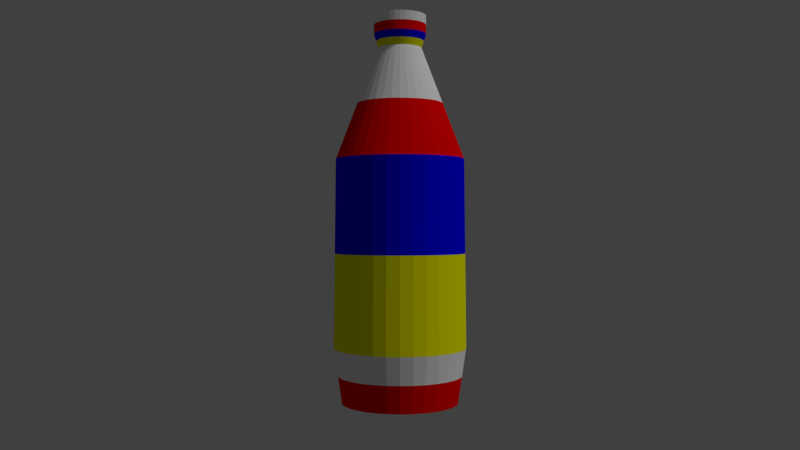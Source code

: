 # Source: Bottle.blend  (saved by Blender 2.79.0; exported with 4.5.12 LTS)
import bpy
from mathutils import Matrix  # noqa: F401  (used for matrix-valued properties, if any)

bpy.ops.wm.read_factory_settings(use_empty=True)
scene = bpy.context.scene
scene.name = 'Scene'

# ---- collections
col_collection_1 = bpy.data.collections.new('Collection 1'); scene.collection.children.link(col_collection_1)

# ---- materials (node trees are filled in below, after node groups)
mat_transparency_white = bpy.data.materials.new('transparency white')
mat_transparency_white.alpha_threshold = 0.0
mat_transparency_white.use_transparent_shadow = False
mat_transparency_white.diffuse_color = (1.0, 1.0, 1.0, 1.0)
mat_transparency_white.roughness = 0.5
mat_blue = bpy.data.materials.new('blue')
mat_blue.alpha_threshold = 0.0
mat_blue.use_transparent_shadow = False
mat_blue.diffuse_color = (0.0, 0.0, 1.0, 1.0)
mat_blue.roughness = 0.5
mat_yellow = bpy.data.materials.new('yellow')
mat_yellow.alpha_threshold = 0.0
mat_yellow.use_transparent_shadow = False
mat_yellow.diffuse_color = (1.0, 1.0, 0.0, 1.0)
mat_yellow.roughness = 0.5
mat_transparency_red = bpy.data.materials.new('transparency red')
mat_transparency_red.alpha_threshold = 0.0
mat_transparency_red.use_transparent_shadow = False
mat_transparency_red.diffuse_color = (1.0, 0.0, 0.0, 1.0)
mat_transparency_red.roughness = 0.5
mat_transparency_blue = bpy.data.materials.new('transparency blue')
mat_transparency_blue.alpha_threshold = 0.0
mat_transparency_blue.use_transparent_shadow = False
mat_transparency_blue.diffuse_color = (0.0, 0.0, 1.0, 1.0)
mat_transparency_blue.roughness = 0.5
mat_transparency_yellow = bpy.data.materials.new('transparency yellow')
mat_transparency_yellow.alpha_threshold = 0.0
mat_transparency_yellow.use_transparent_shadow = False
mat_transparency_yellow.diffuse_color = (1.0, 1.0, 0.0, 1.0)
mat_transparency_yellow.roughness = 0.5
mat_white = bpy.data.materials.new('white')
mat_white.alpha_threshold = 0.0
mat_white.use_transparent_shadow = False
mat_white.diffuse_color = (1.0, 1.0, 1.0, 1.0)
mat_white.roughness = 0.5
mat_red = bpy.data.materials.new('red')
mat_red.alpha_threshold = 0.0
mat_red.use_transparent_shadow = False
mat_red.diffuse_color = (1.0, 0.0, 0.0, 1.0)
mat_red.roughness = 0.5

# ---- material node trees

# ---- world
world_world = bpy.data.worlds.new('World'); scene.world = world_world
world_world.color = (0.05088, 0.05088, 0.05088)
world_world.use_sun_shadow = False
world_world.sun_shadow_jitter_overblur = 0.0
world_world.cycles.sampling_method = 'MANUAL'

# ---- cameras
cam_camera = bpy.data.cameras.new('Camera')
cam_camera.clip_end = 100.0
cam_camera.lens = 35.0
cam_camera.sensor_width = 32.0
cam_camera.sensor_height = 18.0
cam_camera.ortho_scale = 7.314
cam_camera.dof.focus_distance = 0.0
cam_camera.dof.aperture_fstop = 128.0

# ---- lights
light_lamp = bpy.data.lights.new('Lamp', 'SUN')
light_lamp.transmission_factor = 0.0
light_lamp.cutoff_distance = 30.0
light_lamp.angle = 0.1993
light_lamp.energy = 1.0
light_lamp.shadow_buffer_clip_start = 1.001
light_lamp.shadow_soft_size = 0.1
light_lamp.shadow_cascade_max_distance = 1000.0

# ---- meshes
me_cylinder = bpy.data.meshes.new('Cylinder')
me_cylinder.from_pydata([(0.0, 1.0, -1.0), (7.457e-08, 0.372, 1.0), (0.1951, 0.9808, -1.0), (0.07257, 0.3648, 1.0), (0.3827, 0.9239, -1.0), (0.1423, 0.3437, 1.0), (0.5556, 0.8315, -1.0), (0.2067, 0.3093, 1.0), (0.7071, 0.7071, -1.0), (0.263, 0.263, 1.0), (0.8315, 0.5556, -1.0), (0.3093, 0.2067, 1.0), (0.9239, 0.3827, -1.0), (0.3437, 0.1423, 1.0), (0.9808, 0.1951, -1.0), (0.3648, 0.07257, 1.0), (1.0, 7.55e-08, -1.0), (0.372, 2.071e-07, 1.0), (0.9808, -0.1951, -1.0), (0.3648, -0.07257, 1.0), (0.9239, -0.3827, -1.0), (0.3437, -0.1423, 1.0), (0.8315, -0.5556, -1.0), (0.3093, -0.2067, 1.0), (0.7071, -0.7071, -1.0), (0.263, -0.263, 1.0), (0.5556, -0.8315, -1.0), (0.2067, -0.3093, 1.0), (0.3827, -0.9239, -1.0), (0.1423, -0.3437, 1.0), (0.1951, -0.9808, -1.0), (0.07257, -0.3648, 1.0), (-3.258e-07, -1.0, -1.0), (-4.663e-08, -0.372, 1.0), (-0.1951, -0.9808, -1.0), (-0.07257, -0.3648, 1.0), (-0.3827, -0.9239, -1.0), (-0.1423, -0.3437, 1.0), (-0.5556, -0.8315, -1.0), (-0.2067, -0.3093, 1.0), (-0.7071, -0.7071, -1.0), (-0.263, -0.263, 1.0), (-0.8315, -0.5556, -1.0), (-0.3093, -0.2067, 1.0), (-0.9239, -0.3827, -1.0), (-0.3437, -0.1423, 1.0), (-0.9808, -0.1951, -1.0), (-0.3648, -0.07257, 1.0), (-1.0, 9.656e-07, -1.0), (-0.372, 5.382e-07, 1.0), (-0.9808, 0.1951, -1.0), (-0.3648, 0.07257, 1.0), (-0.9239, 0.3827, -1.0), (-0.3437, 0.1423, 1.0), (-0.8315, 0.5556, -1.0), (-0.3093, 0.2067, 1.0), (-0.7071, 0.7071, -1.0), (-0.263, 0.263, 1.0), (-0.5556, 0.8315, -1.0), (-0.2067, 0.3093, 1.0), (-0.3827, 0.9239, -1.0), (-0.1423, 0.3437, 1.0), (-0.1951, 0.9808, -1.0), (-0.07257, 0.3648, 1.0), (-1.195e-08, 1.101, 0.3731), (0.2147, 1.08, 0.3731), (0.4212, 1.017, 0.3731), (0.6115, 0.9152, 0.3731), (0.7783, 0.7783, 0.3731), (0.9152, 0.6115, 0.3731), (1.017, 0.4212, 0.3731), (1.08, 0.2147, 0.3731), (1.101, 5.441e-08, 0.3731), (1.08, -0.2147, 0.3731), (1.017, -0.4212, 0.3731), (0.9152, -0.6115, 0.3731), (0.7783, -0.7783, 0.3731), (0.6115, -0.9152, 0.3731), (0.4212, -1.017, 0.3731), (0.2147, -1.08, 0.3731), (-3.706e-07, -1.101, 0.3731), (-0.2147, -1.08, 0.3731), (-0.4212, -1.017, 0.3731), (-0.6115, -0.9152, 0.3731), (-0.7783, -0.7783, 0.3731), (-0.9152, -0.6115, 0.3731), (-1.017, -0.4212, 0.3731), (-1.08, -0.2147, 0.3731), (-1.101, 1.034e-06, 0.3731), (-1.08, 0.2147, 0.3731), (-1.017, 0.4212, 0.3731), (-0.9152, 0.6115, 0.3731), (-0.7783, 0.7783, 0.3731), (-0.6115, 0.9152, 0.3731), (-0.4212, 1.017, 0.3731), (-0.2147, 1.08, 0.3731), (0.2217, 1.115, -0.6914), (0.4349, 1.05, -0.6914), (0.6314, 0.945, -0.6914), (0.8036, 0.8036, -0.6914), (0.945, 0.6314, -0.6914), (1.05, 0.4349, -0.6914), (1.115, 0.2217, -0.6914), (1.136, 4.255e-08, -0.6914), (1.115, -0.2217, -0.6914), (1.05, -0.4349, -0.6914), (0.945, -0.6314, -0.6914), (0.8036, -0.8036, -0.6914), (0.6314, -0.945, -0.6914), (0.4349, -1.05, -0.6914), (0.2217, -1.115, -0.6914), (-3.768e-07, -1.136, -0.6914), (-0.2217, -1.115, -0.6914), (-0.4349, -1.05, -0.6914), (-0.6314, -0.945, -0.6914), (-0.8036, -0.8036, -0.6914), (-0.945, -0.6314, -0.6914), (-1.05, -0.4349, -0.6914), (-1.115, -0.2217, -0.6914), (-1.136, 1.054e-06, -0.6914), (-1.115, 0.2217, -0.6914), (-1.05, 0.4349, -0.6914), (-0.945, 0.6314, -0.6914), (-0.8036, 0.8036, -0.6914), (-0.6314, 0.945, -0.6914), (-0.4349, 1.05, -0.6914), (-0.2217, 1.115, -0.6914), (-6.45e-09, 1.136, -0.6914), (0.0, 1.0, -1.0), (0.1951, 0.9808, -1.0), (0.3827, 0.9239, -1.0), (0.5556, 0.8315, -1.0), (0.7071, 0.7071, -1.0), (0.8315, 0.5556, -1.0), (0.9239, 0.3827, -1.0), (0.9808, 0.1951, -1.0), (1.0, 7.55e-08, -1.0), (0.9808, -0.1951, -1.0), (0.9239, -0.3827, -1.0), (0.8315, -0.5556, -1.0), (0.7071, -0.7071, -1.0), (0.5556, -0.8315, -1.0), (0.3827, -0.9239, -1.0), (0.1951, -0.9808, -1.0), (-3.258e-07, -1.0, -1.0), (-0.1951, -0.9808, -1.0), (-0.3827, -0.9239, -1.0), (-0.5556, -0.8315, -1.0), (-0.7071, -0.7071, -1.0), (-0.8315, -0.5556, -1.0), (-0.9239, -0.3827, -1.0), (-0.9808, -0.1951, -1.0), (-1.0, 9.656e-07, -1.0), (-0.9808, 0.1951, -1.0), (-0.9239, 0.3827, -1.0), (-0.8315, 0.5556, -1.0), (-0.7071, 0.7071, -1.0), (-0.5556, 0.8315, -1.0), (-0.3827, 0.9239, -1.0), (-0.1951, 0.9808, -1.0), (0.0, 1.0, -1.0), (0.1951, 0.9808, -1.0), (0.3827, 0.9239, -1.0), (0.5556, 0.8315, -1.0), (0.7071, 0.7071, -1.0), (0.8315, 0.5556, -1.0), (0.9239, 0.3827, -1.0), (0.9808, 0.1951, -1.0), (1.0, 7.55e-08, -1.0), (0.9808, -0.1951, -1.0), (0.9239, -0.3827, -1.0), (0.8315, -0.5556, -1.0), (0.7071, -0.7071, -1.0), (0.5556, -0.8315, -1.0), (0.3827, -0.9239, -1.0), (0.1951, -0.9808, -1.0), (-3.258e-07, -1.0, -1.0), (-0.1951, -0.9808, -1.0), (-0.3827, -0.9239, -1.0), (-0.5556, -0.8315, -1.0), (-0.7071, -0.7071, -1.0), (-0.8315, -0.5556, -1.0), (-0.9239, -0.3827, -1.0), (-0.9808, -0.1951, -1.0), (-1.0, 9.656e-07, -1.0), (-0.9808, 0.1951, -1.0), (-0.9239, 0.3827, -1.0), (-0.8315, 0.5556, -1.0), (-0.7071, 0.7071, -1.0), (-0.5556, 0.8315, -1.0), (-0.3827, 0.9239, -1.0), (-0.1951, 0.9808, -1.0), (0.0, 1.0, -1.0), (0.1951, 0.9808, -1.0), (0.3827, 0.9239, -1.0), (0.5556, 0.8315, -1.0), (0.7071, 0.7071, -1.0), (0.8315, 0.5556, -1.0), (0.9239, 0.3827, -1.0), (0.9808, 0.1951, -1.0), (1.0, 7.55e-08, -1.0), (0.9808, -0.1951, -1.0), (0.9239, -0.3827, -1.0), (0.8315, -0.5556, -1.0), (0.7071, -0.7071, -1.0), (0.5556, -0.8315, -1.0), (0.3827, -0.9239, -1.0), (0.1951, -0.9808, -1.0), (-3.258e-07, -1.0, -1.0), (-0.1951, -0.9808, -1.0), (-0.3827, -0.9239, -1.0), (-0.5556, -0.8315, -1.0), (-0.7071, -0.7071, -1.0), (-0.8315, -0.5556, -1.0), (-0.9239, -0.3827, -1.0), (-0.9808, -0.1951, -1.0), (-1.0, 9.656e-07, -1.0), (-0.9808, 0.1951, -1.0), (-0.9239, 0.3827, -1.0), (-0.8315, 0.5556, -1.0), (-0.7071, 0.7071, -1.0), (-0.5556, 0.8315, -1.0), (-0.3827, 0.9239, -1.0), (-0.1951, 0.9808, -1.0), (4.846e-09, 0.05861, -0.9421), (0.01143, 0.05748, -0.9421), (0.02243, 0.05415, -0.9421), (0.03256, 0.04873, -0.9421), (0.04144, 0.04144, -0.9421), (0.04873, 0.03256, -0.9421), (0.05415, 0.02243, -0.9421), (0.05748, 0.01143, -0.9421), (0.05861, 1.125e-07, -0.9421), (0.05748, -0.01143, -0.9421), (0.05415, -0.02243, -0.9421), (0.04873, -0.03256, -0.9421), (0.04144, -0.04144, -0.9421), (0.03256, -0.04873, -0.9421), (0.02243, -0.05415, -0.9421), (0.01143, -0.05748, -0.9421), (3.462e-08, -0.05861, -0.9421), (-0.01143, -0.05748, -0.9421), (-0.02243, -0.05415, -0.9421), (-0.03256, -0.04873, -0.9421), (-0.04144, -0.04144, -0.9421), (-0.04873, -0.03256, -0.9421), (-0.05415, -0.02243, -0.9421), (-0.05748, -0.01143, -0.9421), (-0.05861, 1.826e-07, -0.9421), (-0.05748, 0.01143, -0.9421), (-0.05415, 0.02243, -0.9421), (-0.04873, 0.03256, -0.9421), (-0.04144, 0.04144, -0.9421), (-0.03256, 0.04873, -0.9421), (-0.02243, 0.05415, -0.9421), (-0.01143, 0.05748, -0.9421), (5.734e-08, 0.1961, -0.9421), (0.03826, 0.1923, -0.9421), (0.07504, 0.1812, -0.9421), (0.1089, 0.163, -0.9421), (0.1387, 0.1387, -0.9421), (0.163, 0.1089, -0.9421), (0.1812, 0.07504, -0.9421), (0.1923, 0.03826, -0.9421), (0.1961, 1.336e-07, -0.9421), (0.1923, -0.03826, -0.9421), (0.1812, -0.07504, -0.9421), (0.163, -0.1089, -0.9421), (0.1387, -0.1387, -0.9421), (0.1089, -0.163, -0.9421), (0.07504, -0.1812, -0.9421), (0.03826, -0.1923, -0.9421), (-6.555e-09, -0.1961, -0.9421), (-0.03826, -0.1923, -0.9421), (-0.07504, -0.1812, -0.9421), (-0.1089, -0.163, -0.9421), (-0.1387, -0.1387, -0.9421), (-0.163, -0.1089, -0.9421), (-0.1812, -0.07504, -0.9421), (-0.1923, -0.03826, -0.9421), (-0.1961, 3.081e-07, -0.9421), (-0.1923, 0.03826, -0.9421), (-0.1812, 0.07504, -0.9421), (-0.163, 0.1089, -0.9421), (-0.1387, 0.1387, -0.9421), (-0.1089, 0.163, -0.9421), (-0.07504, 0.1812, -0.9421), (-0.03826, 0.1923, -0.9421), (1.37e-08, 0.05861, -0.9368), (0.01143, 0.05748, -0.9368), (0.02243, 0.05415, -0.9368), (0.03256, 0.04873, -0.9368), (0.04144, 0.04144, -0.9368), (0.04873, 0.03256, -0.9368), (0.05415, 0.02243, -0.9368), (0.05748, 0.01143, -0.9368), (0.05861, 1.125e-07, -0.9368), (0.05748, -0.01143, -0.9368), (0.05415, -0.02243, -0.9368), (0.04873, -0.03256, -0.9368), (0.04144, -0.04144, -0.9368), (0.03256, -0.04873, -0.9368), (0.02243, -0.05415, -0.9368), (0.01143, -0.05748, -0.9368), (4.347e-08, -0.05861, -0.9368), (-0.01143, -0.05748, -0.9368), (-0.02243, -0.05415, -0.9368), (-0.03256, -0.04873, -0.9368), (-0.04144, -0.04144, -0.9368), (-0.04873, -0.03256, -0.9368), (-0.05415, -0.02243, -0.9368), (-0.05748, -0.01143, -0.9368), (-0.05861, 1.826e-07, -0.9368), (-0.05748, 0.01143, -0.9368), (-0.05415, 0.02243, -0.9368), (-0.04873, 0.03256, -0.9368), (-0.04144, 0.04144, -0.9368), (-0.03256, 0.04873, -0.9368), (-0.02243, 0.05415, -0.9368), (-0.01143, 0.05748, -0.9368), (0.08729, 0.4388, 1.079), (2.81e-08, 0.4474, 1.079), (0.1712, 0.4134, 1.079), (0.2486, 0.372, 1.079), (0.3164, 0.3164, 1.079), (0.372, 0.2486, 1.079), (0.4134, 0.1712, 1.079), (0.4388, 0.08729, 1.079), (0.4474, 1.984e-07, 1.079), (0.4388, -0.08729, 1.079), (0.4134, -0.1712, 1.079), (0.372, -0.2486, 1.079), (0.3164, -0.3164, 1.079), (0.2486, -0.372, 1.079), (0.1712, -0.4134, 1.079), (0.08729, -0.4388, 1.079), (-9.552e-08, -0.4474, 1.079), (-0.08729, -0.4388, 1.079), (-0.1712, -0.4134, 1.079), (-0.2486, -0.372, 1.079), (-0.3164, -0.3164, 1.079), (-0.372, -0.2486, 1.079), (-0.4134, -0.1712, 1.079), (-0.4388, -0.08729, 1.079), (-0.4474, 5.745e-07, 1.079), (-0.4388, 0.08729, 1.079), (-0.4134, 0.1712, 1.079), (-0.372, 0.2486, 1.079), (-0.3164, 0.3164, 1.079), (-0.2486, 0.372, 1.079), (-0.1712, 0.4134, 1.079), (-0.08729, 0.4388, 1.079), (0.08729, 0.4388, 1.183), (1.161e-08, 0.4474, 1.183), (0.1712, 0.4134, 1.183), (0.2486, 0.372, 1.183), (0.3164, 0.3164, 1.183), (0.372, 0.2486, 1.183), (0.4134, 0.1712, 1.183), (0.4388, 0.08729, 1.183), (0.4474, 1.984e-07, 1.183), (0.4388, -0.08729, 1.183), (0.4134, -0.1712, 1.183), (0.372, -0.2486, 1.183), (0.3164, -0.3164, 1.183), (0.2486, -0.372, 1.183), (0.1712, -0.4134, 1.183), (0.08729, -0.4388, 1.183), (-1.12e-07, -0.4474, 1.183), (-0.08729, -0.4388, 1.183), (-0.1712, -0.4134, 1.183), (-0.2486, -0.372, 1.183), (-0.3164, -0.3164, 1.183), (-0.372, -0.2486, 1.183), (-0.4134, -0.1712, 1.183), (-0.4388, -0.08729, 1.183), (-0.4474, 5.745e-07, 1.183), (-0.4388, 0.08729, 1.183), (-0.4134, 0.1712, 1.183), (-0.372, 0.2486, 1.183), (-0.3164, 0.3164, 1.183), (-0.2486, 0.372, 1.183), (-0.1712, 0.4134, 1.183), (-0.08729, 0.4388, 1.183), (-9.201e-09, 1.119, -0.1592), (0.2182, 1.097, -0.1592), (0.4281, 1.033, -0.1592), (0.6214, 0.9301, -0.1592), (0.791, 0.791, -0.1592), (0.9301, 0.6214, -0.1592), (1.033, 0.4281, -0.1592), (1.097, 0.2182, -0.1592), (1.119, 4.848e-08, -0.1592), (1.097, -0.2182, -0.1592), (1.033, -0.4281, -0.1592), (0.9301, -0.6214, -0.1592), (0.791, -0.791, -0.1592), (0.6214, -0.9301, -0.1592), (0.4281, -1.033, -0.1592), (0.2182, -1.097, -0.1592), (-3.737e-07, -1.119, -0.1592), (-0.2182, -1.097, -0.1592), (-0.4281, -1.033, -0.1592), (-0.6214, -0.9301, -0.1592), (-0.791, -0.791, -0.1592), (-0.9301, -0.6214, -0.1592), (-1.033, -0.4281, -0.1592), (-1.097, -0.2182, -0.1592), (-1.119, 1.044e-06, -0.1592), (-1.097, 0.2182, -0.1592), (-1.033, 0.4281, -0.1592), (-0.9301, 0.6214, -0.1592), (-0.791, 0.791, -0.1592), (-0.6214, 0.9301, -0.1592), (-0.4281, 1.033, -0.1592), (-0.2182, 1.097, -0.1592), (0.2486, 0.372, 1.131), (0.3164, 0.3164, 1.131), (-0.1712, 0.4134, 1.131), (-0.08729, 0.4388, 1.131), (-0.08729, -0.4388, 1.131), (-0.1712, -0.4134, 1.131), (0.372, 0.2486, 1.131), (1.985e-08, 0.4474, 1.131), (-0.2486, -0.372, 1.131), (0.4134, 0.1712, 1.131), (-0.3164, -0.3164, 1.131), (0.4388, 0.08729, 1.131), (-0.372, -0.2486, 1.131), (0.4474, 1.984e-07, 1.131), (-0.4134, -0.1712, 1.131), (0.4388, -0.08729, 1.131), (-0.4388, -0.08729, 1.131), (0.4134, -0.1712, 1.131), (-0.4474, 5.745e-07, 1.131), (0.372, -0.2486, 1.131), (-0.4388, 0.08729, 1.131), (0.3164, -0.3164, 1.131), (-0.4134, 0.1712, 1.131), (0.2486, -0.372, 1.131), (-0.372, 0.2486, 1.131), (0.1712, -0.4134, 1.131), (0.08729, 0.4388, 1.131), (-0.3164, 0.3164, 1.131), (0.08729, -0.4388, 1.131), (0.1712, 0.4134, 1.131), (-0.2486, 0.372, 1.131), (-1.038e-07, -0.4474, 1.131), (3.131e-08, 0.7363, 0.6865), (0.1436, 0.7222, 0.6865), (0.2818, 0.6803, 0.6865), (0.4091, 0.6122, 0.6865), (0.5207, 0.5207, 0.6865), (0.6122, 0.4091, 0.6865), (0.6803, 0.2818, 0.6865), (0.7222, 0.1436, 0.6865), (0.7363, 1.307e-07, 0.6865), (0.7222, -0.1436, 0.6865), (0.6803, -0.2818, 0.6865), (0.6122, -0.4091, 0.6865), (0.5207, -0.5207, 0.6865), (0.4091, -0.6122, 0.6865), (0.2818, -0.6803, 0.6865), (0.1436, -0.7222, 0.6865), (-2.086e-07, -0.7363, 0.6865), (-0.1436, -0.7222, 0.6865), (-0.2818, -0.6803, 0.6865), (-0.4091, -0.6122, 0.6865), (-0.5207, -0.5207, 0.6865), (-0.6122, -0.4091, 0.6865), (-0.6803, -0.2818, 0.6865), (-0.7222, -0.1436, 0.6865), (-0.7363, 7.861e-07, 0.6865), (-0.7222, 0.1436, 0.6865), (-0.6803, 0.2818, 0.6865), (-0.6122, 0.4091, 0.6865), (-0.5207, 0.5207, 0.6865), (-0.4091, 0.6122, 0.6865), (-0.2818, 0.6803, 0.6865), (-0.1436, 0.7222, 0.6865), (0.1568, 0.3785, 1.039), (0.2276, 0.3407, 1.039), (0.3406, -0.2276, 1.039), (0.2897, -0.2897, 1.039), (-0.2897, -0.2897, 1.039), (-0.3406, -0.2276, 1.039), (-0.2276, 0.3407, 1.039), (-0.1568, 0.3785, 1.039), (0.4018, 0.07993, 1.039), (0.4097, 2.027e-07, 1.039), (-7.107e-08, -0.4097, 1.039), (-0.07993, -0.4018, 1.039), (-0.4018, 0.07993, 1.039), (-0.3785, 0.1568, 1.039), (0.2897, 0.2897, 1.039), (0.2276, -0.3406, 1.039), (-0.3785, -0.1568, 1.039), (-0.07993, 0.4018, 1.039), (0.4018, -0.07993, 1.039), (-0.1568, -0.3785, 1.039), (-0.3406, 0.2276, 1.039), (0.3406, 0.2276, 1.039), (0.1568, -0.3785, 1.039), (-0.4018, -0.07993, 1.039), (5.134e-08, 0.4097, 1.039), (0.07993, 0.4018, 1.039), (0.3785, -0.1568, 1.039), (-0.2276, -0.3406, 1.039), (-0.2897, 0.2897, 1.039), (0.3785, 0.1568, 1.039), (0.07993, -0.4018, 1.039), (-0.4097, 5.563e-07, 1.039), (0.2084, 1.048, -0.8457), (0.4088, 0.9869, -0.8457), (0.5935, 0.8882, -0.8457), (0.7554, 0.7554, -0.8457), (0.8882, 0.5935, -0.8457), (0.9869, 0.4088, -0.8457), (1.048, 0.2084, -0.8457), (1.068, 5.902e-08, -0.8457), (1.048, -0.2084, -0.8457), (0.9869, -0.4088, -0.8457), (0.8882, -0.5935, -0.8457), (0.7554, -0.7554, -0.8457), (0.5935, -0.8882, -0.8457), (0.4088, -0.9869, -0.8457), (0.2084, -1.048, -0.8457), (-3.513e-07, -1.068, -0.8457), (-0.2084, -1.048, -0.8457), (-0.4088, -0.9869, -0.8457), (-0.5935, -0.8882, -0.8457), (-0.7554, -0.7554, -0.8457), (-0.8882, -0.5935, -0.8457), (-0.9869, -0.4088, -0.8457), (-1.048, -0.2084, -0.8457), (-1.068, 1.01e-06, -0.8457), (-1.048, 0.2084, -0.8457), (-0.9869, 0.4088, -0.8457), (-0.8882, 0.5935, -0.8457), (-0.7554, 0.7554, -0.8457), (-0.5935, 0.8882, -0.8457), (-0.4088, 0.9869, -0.8457), (-0.2084, 1.048, -0.8457), (-3.225e-09, 1.068, -0.8457)], [], [(448, 1, 3, 449), (449, 3, 5, 450), (450, 5, 7, 451), (451, 7, 9, 452), (452, 9, 11, 453), (453, 11, 13, 454), (454, 13, 15, 455), (455, 15, 17, 456), (456, 17, 19, 457), (457, 19, 21, 458), (458, 21, 23, 459), (459, 23, 25, 460), (460, 25, 27, 461), (461, 27, 29, 462), (462, 29, 31, 463), (463, 31, 33, 464), (464, 33, 35, 465), (465, 35, 37, 466), (466, 37, 39, 467), (467, 39, 41, 468), (468, 41, 43, 469), (469, 43, 45, 470), (470, 45, 47, 471), (471, 47, 49, 472), (472, 49, 51, 473), (473, 51, 53, 474), (474, 53, 55, 475), (475, 55, 57, 476), (476, 57, 59, 477), (477, 59, 61, 478), (481, 480, 322, 323), (478, 61, 63, 479), (479, 63, 1, 448), (14, 16, 136, 135), (415, 95, 64, 384), (414, 94, 95, 415), (413, 93, 94, 414), (412, 92, 93, 413), (411, 91, 92, 412), (410, 90, 91, 411), (409, 89, 90, 410), (408, 88, 89, 409), (407, 87, 88, 408), (406, 86, 87, 407), (405, 85, 86, 406), (404, 84, 85, 405), (403, 83, 84, 404), (402, 82, 83, 403), (401, 81, 82, 402), (400, 80, 81, 401), (399, 79, 80, 400), (398, 78, 79, 399), (397, 77, 78, 398), (396, 76, 77, 397), (395, 75, 76, 396), (394, 74, 75, 395), (393, 73, 74, 394), (392, 72, 73, 393), (391, 71, 72, 392), (390, 70, 71, 391), (389, 69, 70, 390), (388, 68, 69, 389), (387, 67, 68, 388), (386, 66, 67, 387), (385, 65, 66, 386), (384, 64, 65, 385), (543, 127, 96, 512), (512, 96, 97, 513), (513, 97, 98, 514), (514, 98, 99, 515), (515, 99, 100, 516), (516, 100, 101, 517), (517, 101, 102, 518), (518, 102, 103, 519), (519, 103, 104, 520), (520, 104, 105, 521), (521, 105, 106, 522), (522, 106, 107, 523), (523, 107, 108, 524), (524, 108, 109, 525), (525, 109, 110, 526), (526, 110, 111, 527), (527, 111, 112, 528), (528, 112, 113, 529), (529, 113, 114, 530), (530, 114, 115, 531), (531, 115, 116, 532), (532, 116, 117, 533), (533, 117, 118, 534), (534, 118, 119, 535), (535, 119, 120, 536), (536, 120, 121, 537), (537, 121, 122, 538), (538, 122, 123, 539), (539, 123, 124, 540), (540, 124, 125, 541), (541, 125, 126, 542), (542, 126, 127, 543), (153, 154, 186, 185), (32, 34, 145, 144), (50, 52, 154, 153), (6, 8, 132, 131), (24, 26, 141, 140), (42, 44, 150, 149), (60, 62, 159, 158), (16, 18, 137, 136), (34, 36, 146, 145), (52, 54, 155, 154), (8, 10, 133, 132), (26, 28, 142, 141), (0, 2, 129, 128), (44, 46, 151, 150), (62, 0, 128, 159), (18, 20, 138, 137), (36, 38, 147, 146), (54, 56, 156, 155), (10, 12, 134, 133), (28, 30, 143, 142), (46, 48, 152, 151), (2, 4, 130, 129), (20, 22, 139, 138), (38, 40, 148, 147), (56, 58, 157, 156), (12, 14, 135, 134), (30, 32, 144, 143), (48, 50, 153, 152), (4, 6, 131, 130), (22, 24, 140, 139), (40, 42, 149, 148), (58, 60, 158, 157), (188, 189, 221, 220), (140, 141, 173, 172), (154, 155, 187, 186), (141, 142, 174, 173), (128, 129, 161, 160), (155, 156, 188, 187), (142, 143, 175, 174), (129, 130, 162, 161), (156, 157, 189, 188), (143, 144, 176, 175), (130, 131, 163, 162), (157, 158, 190, 189), (144, 145, 177, 176), (131, 132, 164, 163), (158, 159, 191, 190), (145, 146, 178, 177), (132, 133, 165, 164), (159, 128, 160, 191), (146, 147, 179, 178), (133, 134, 166, 165), (147, 148, 180, 179), (134, 135, 167, 166), (148, 149, 181, 180), (135, 136, 168, 167), (149, 150, 182, 181), (136, 137, 169, 168), (150, 151, 183, 182), (137, 138, 170, 169), (151, 152, 184, 183), (138, 139, 171, 170), (152, 153, 185, 184), (139, 140, 172, 171), (223, 192, 256, 287), (175, 176, 208, 207), (162, 163, 195, 194), (189, 190, 222, 221), (176, 177, 209, 208), (163, 164, 196, 195), (190, 191, 223, 222), (177, 178, 210, 209), (164, 165, 197, 196), (191, 160, 192, 223), (178, 179, 211, 210), (165, 166, 198, 197), (179, 180, 212, 211), (166, 167, 199, 198), (180, 181, 213, 212), (167, 168, 200, 199), (181, 182, 214, 213), (168, 169, 201, 200), (182, 183, 215, 214), (169, 170, 202, 201), (183, 184, 216, 215), (170, 171, 203, 202), (184, 185, 217, 216), (171, 172, 204, 203), (185, 186, 218, 217), (172, 173, 205, 204), (186, 187, 219, 218), (173, 174, 206, 205), (160, 161, 193, 192), (187, 188, 220, 219), (174, 175, 207, 206), (161, 162, 194, 193), (248, 249, 313, 312), (210, 211, 275, 274), (197, 198, 262, 261), (211, 212, 276, 275), (198, 199, 263, 262), (212, 213, 277, 276), (199, 200, 264, 263), (213, 214, 278, 277), (200, 201, 265, 264), (214, 215, 279, 278), (201, 202, 266, 265), (215, 216, 280, 279), (202, 203, 267, 266), (216, 217, 281, 280), (203, 204, 268, 267), (217, 218, 282, 281), (204, 205, 269, 268), (218, 219, 283, 282), (205, 206, 270, 269), (192, 193, 257, 256), (219, 220, 284, 283), (206, 207, 271, 270), (193, 194, 258, 257), (220, 221, 285, 284), (207, 208, 272, 271), (194, 195, 259, 258), (221, 222, 286, 285), (208, 209, 273, 272), (195, 196, 260, 259), (222, 223, 287, 286), (209, 210, 274, 273), (196, 197, 261, 260), (225, 224, 256, 257), (226, 225, 257, 258), (227, 226, 258, 259), (228, 227, 259, 260), (229, 228, 260, 261), (230, 229, 261, 262), (231, 230, 262, 263), (232, 231, 263, 264), (233, 232, 264, 265), (234, 233, 265, 266), (235, 234, 266, 267), (236, 235, 267, 268), (237, 236, 268, 269), (238, 237, 269, 270), (239, 238, 270, 271), (240, 239, 271, 272), (241, 240, 272, 273), (242, 241, 273, 274), (243, 242, 274, 275), (244, 243, 275, 276), (245, 244, 276, 277), (246, 245, 277, 278), (247, 246, 278, 279), (248, 247, 279, 280), (249, 248, 280, 281), (250, 249, 281, 282), (251, 250, 282, 283), (252, 251, 283, 284), (253, 252, 284, 285), (254, 253, 285, 286), (255, 254, 286, 287), (224, 255, 287, 256), (288, 289, 290, 291, 292, 293, 294, 295, 296, 297, 298, 299, 300, 301, 302, 303, 304, 305, 306, 307, 308, 309, 310, 311, 312, 313, 314, 315, 316, 317, 318, 319), (235, 236, 300, 299), (249, 250, 314, 313), (236, 237, 301, 300), (250, 251, 315, 314), (237, 238, 302, 301), (224, 225, 289, 288), (251, 252, 316, 315), (238, 239, 303, 302), (225, 226, 290, 289), (252, 253, 317, 316), (239, 240, 304, 303), (226, 227, 291, 290), (253, 254, 318, 317), (240, 241, 305, 304), (227, 228, 292, 291), (254, 255, 319, 318), (241, 242, 306, 305), (228, 229, 293, 292), (255, 224, 288, 319), (242, 243, 307, 306), (229, 230, 294, 293), (243, 244, 308, 307), (230, 231, 295, 294), (244, 245, 309, 308), (231, 232, 296, 295), (245, 246, 310, 309), (232, 233, 297, 296), (246, 247, 311, 310), (233, 234, 298, 297), (247, 248, 312, 311), (234, 235, 299, 298), (417, 416, 355, 356), (483, 482, 331, 332), (485, 484, 340, 341), (487, 486, 349, 350), (489, 488, 327, 328), (491, 490, 336, 337), (493, 492, 345, 346), (494, 481, 323, 324), (495, 483, 332, 333), (496, 485, 341, 342), (497, 487, 350, 351), (498, 489, 328, 329), (499, 491, 337, 338), (500, 493, 346, 347), (501, 494, 324, 325), (502, 495, 333, 334), (503, 496, 342, 343), (505, 504, 321, 320), (504, 497, 351, 321), (506, 498, 329, 330), (507, 499, 338, 339), (508, 500, 347, 348), (509, 501, 325, 326), (510, 502, 334, 335), (511, 503, 343, 344), (480, 505, 320, 322), (482, 506, 330, 331), (484, 507, 339, 340), (486, 508, 348, 349), (488, 509, 326, 327), (490, 510, 335, 336), (492, 511, 344, 345), (352, 353, 383, 382, 381, 380, 379, 378, 377, 376, 375, 374, 373, 372, 371, 370, 369, 368, 367, 366, 365, 364, 363, 362, 361, 360, 359, 358, 357, 356, 355, 354), (419, 418, 382, 383), (421, 420, 369, 370), (422, 417, 356, 357), (423, 419, 383, 353), (424, 421, 370, 371), (425, 422, 357, 358), (426, 424, 371, 372), (427, 425, 358, 359), (428, 426, 372, 373), (429, 427, 359, 360), (430, 428, 373, 374), (431, 429, 360, 361), (432, 430, 374, 375), (433, 431, 361, 362), (434, 432, 375, 376), (435, 433, 362, 363), (436, 434, 376, 377), (437, 435, 363, 364), (438, 436, 377, 378), (439, 437, 364, 365), (440, 438, 378, 379), (441, 439, 365, 366), (442, 423, 353, 352), (443, 440, 379, 380), (444, 441, 366, 367), (445, 442, 352, 354), (446, 443, 380, 381), (447, 444, 367, 368), (416, 445, 354, 355), (418, 446, 381, 382), (420, 447, 368, 369), (127, 384, 385, 96), (96, 385, 386, 97), (97, 386, 387, 98), (98, 387, 388, 99), (99, 388, 389, 100), (100, 389, 390, 101), (101, 390, 391, 102), (102, 391, 392, 103), (103, 392, 393, 104), (104, 393, 394, 105), (105, 394, 395, 106), (106, 395, 396, 107), (107, 396, 397, 108), (108, 397, 398, 109), (109, 398, 399, 110), (110, 399, 400, 111), (111, 400, 401, 112), (112, 401, 402, 113), (113, 402, 403, 114), (114, 403, 404, 115), (115, 404, 405, 116), (116, 405, 406, 117), (117, 406, 407, 118), (118, 407, 408, 119), (119, 408, 409, 120), (120, 409, 410, 121), (121, 410, 411, 122), (122, 411, 412, 123), (123, 412, 413, 124), (124, 413, 414, 125), (125, 414, 415, 126), (126, 415, 384, 127), (337, 336, 447, 420), (350, 349, 446, 418), (323, 322, 445, 416), (336, 335, 444, 447), (349, 348, 443, 446), (322, 320, 442, 445), (335, 334, 441, 444), (348, 347, 440, 443), (320, 321, 423, 442), (334, 333, 439, 441), (347, 346, 438, 440), (333, 332, 437, 439), (346, 345, 436, 438), (332, 331, 435, 437), (345, 344, 434, 436), (331, 330, 433, 435), (344, 343, 432, 434), (330, 329, 431, 433), (343, 342, 430, 432), (329, 328, 429, 431), (342, 341, 428, 430), (328, 327, 427, 429), (341, 340, 426, 428), (327, 326, 425, 427), (340, 339, 424, 426), (326, 325, 422, 425), (339, 338, 421, 424), (321, 351, 419, 423), (325, 324, 417, 422), (338, 337, 420, 421), (351, 350, 418, 419), (324, 323, 416, 417), (95, 479, 448, 64), (94, 478, 479, 95), (93, 477, 478, 94), (92, 476, 477, 93), (91, 475, 476, 92), (90, 474, 475, 91), (89, 473, 474, 90), (88, 472, 473, 89), (87, 471, 472, 88), (86, 470, 471, 87), (85, 469, 470, 86), (84, 468, 469, 85), (83, 467, 468, 84), (82, 466, 467, 83), (81, 465, 466, 82), (80, 464, 465, 81), (79, 463, 464, 80), (78, 462, 463, 79), (77, 461, 462, 78), (76, 460, 461, 77), (75, 459, 460, 76), (74, 458, 459, 75), (73, 457, 458, 74), (72, 456, 457, 73), (71, 455, 456, 72), (70, 454, 455, 71), (69, 453, 454, 70), (68, 452, 453, 69), (67, 451, 452, 68), (66, 450, 451, 67), (65, 449, 450, 66), (64, 448, 449, 65), (51, 49, 511, 492), (33, 31, 510, 490), (15, 13, 509, 488), (59, 57, 508, 486), (41, 39, 507, 484), (23, 21, 506, 482), (5, 3, 505, 480), (49, 47, 503, 511), (31, 29, 502, 510), (13, 11, 501, 509), (57, 55, 500, 508), (39, 37, 499, 507), (21, 19, 498, 506), (1, 63, 497, 504), (3, 1, 504, 505), (47, 45, 496, 503), (29, 27, 495, 502), (11, 9, 494, 501), (55, 53, 493, 500), (37, 35, 491, 499), (19, 17, 489, 498), (63, 61, 487, 497), (45, 43, 485, 496), (27, 25, 483, 495), (9, 7, 481, 494), (53, 51, 492, 493), (35, 33, 490, 491), (17, 15, 488, 489), (61, 59, 486, 487), (43, 41, 484, 485), (25, 23, 482, 483), (7, 5, 480, 481), (62, 542, 543, 0), (60, 541, 542, 62), (58, 540, 541, 60), (56, 539, 540, 58), (54, 538, 539, 56), (52, 537, 538, 54), (50, 536, 537, 52), (48, 535, 536, 50), (46, 534, 535, 48), (44, 533, 534, 46), (42, 532, 533, 44), (40, 531, 532, 42), (38, 530, 531, 40), (36, 529, 530, 38), (34, 528, 529, 36), (32, 527, 528, 34), (30, 526, 527, 32), (28, 525, 526, 30), (26, 524, 525, 28), (24, 523, 524, 26), (22, 522, 523, 24), (20, 521, 522, 22), (18, 520, 521, 20), (16, 519, 520, 18), (14, 518, 519, 16), (12, 517, 518, 14), (10, 516, 517, 12), (8, 515, 516, 10), (6, 514, 515, 8), (4, 513, 514, 6), (2, 512, 513, 4), (0, 543, 512, 2)])
me_cylinder.polygons.foreach_set('material_index', [0, 0, 0, 0, 0, 0, 0, 0, 0, 0, 0, 0, 0, 0, 0, 0, 0, 0, 0, 0, 0, 0, 0, 0, 0, 0, 0, 0, 0, 0, 4, 0, 0, 0, 1, 1, 1, 1, 1, 1, 1, 1, 1, 1, 1, 1, 1, 1, 1, 1, 1, 1, 1, 1, 1, 1, 1, 1, 1, 1, 1, 1, 1, 1, 1, 1, 0, 0, 0, 0, 0, 0, 0, 0, 0, 0, 0, 0, 0, 0, 0, 0, 0, 0, 0, 0, 0, 0, 0, 0, 0, 0, 0, 0, 0, 0, 0, 0, 0, 0, 0, 0, 0, 0, 0, 0, 0, 0, 0, 0, 0, 0, 0, 0, 0, 0, 0, 0, 0, 0, 0, 0, 0, 0, 0, 0, 0, 0, 0, 0, 0, 0, 0, 0, 0, 0, 0, 0, 0, 0, 0, 0, 0, 0, 0, 0, 0, 0, 0, 0, 0, 0, 0, 0, 0, 0, 0, 0, 0, 0, 0, 0, 3, 0, 0, 0, 0, 0, 0, 0, 0, 0, 0, 0, 0, 0, 0, 0, 0, 0, 0, 0, 0, 0, 0, 0, 0, 0, 0, 0, 0, 0, 0, 0, 0, 3, 3, 3, 3, 3, 3, 3, 3, 3, 3, 3, 3, 3, 3, 3, 3, 3, 3, 3, 3, 3, 3, 3, 3, 3, 3, 3, 3, 3, 3, 3, 3, 3, 3, 3, 3, 3, 3, 3, 3, 3, 3, 3, 3, 3, 3, 3, 3, 3, 3, 3, 3, 3, 3, 3, 3, 3, 3, 3, 3, 3, 3, 3, 3, 0, 0, 0, 0, 0, 0, 0, 0, 0, 0, 0, 0, 0, 0, 0, 0, 0, 0, 0, 0, 0, 0, 0, 0, 0, 0, 0, 0, 0, 0, 0, 6, 4, 4, 4, 4, 4, 4, 4, 4, 4, 4, 4, 4, 4, 4, 4, 4, 4, 4, 4, 4, 4, 4, 4, 4, 4, 4, 4, 4, 4, 4, 4, 6, 6, 6, 6, 6, 6, 6, 6, 6, 6, 6, 6, 6, 6, 6, 6, 6, 6, 6, 6, 6, 6, 6, 6, 6, 6, 6, 6, 6, 6, 6, 6, 2, 2, 2, 2, 2, 2, 2, 2, 2, 2, 2, 2, 2, 2, 2, 2, 2, 2, 2, 2, 2, 2, 2, 2, 2, 2, 2, 2, 2, 2, 2, 2, 7, 7, 7, 7, 7, 7, 7, 7, 7, 7, 7, 7, 7, 7, 7, 7, 7, 7, 7, 7, 7, 7, 7, 7, 7, 7, 7, 7, 7, 7, 7, 7, 3, 3, 3, 3, 3, 3, 3, 3, 3, 3, 3, 3, 3, 3, 3, 3, 3, 3, 3, 3, 3, 3, 3, 3, 3, 3, 3, 3, 3, 3, 3, 3, 5, 5, 5, 5, 5, 5, 5, 5, 5, 5, 5, 5, 5, 5, 5, 5, 5, 5, 5, 5, 5, 5, 5, 5, 5, 5, 5, 5, 5, 5, 5, 5, 3, 3, 3, 3, 3, 3, 3, 3, 3, 3, 3, 3, 3, 3, 3, 3, 3, 3, 3, 3, 3, 3, 3, 3, 3, 3, 3, 3, 3, 3, 3, 3])
me_cylinder.materials.append(mat_transparency_white)
me_cylinder.materials.append(mat_blue)
me_cylinder.materials.append(mat_yellow)
me_cylinder.materials.append(mat_transparency_red)
me_cylinder.materials.append(mat_transparency_blue)
me_cylinder.materials.append(mat_transparency_yellow)
me_cylinder.materials.append(mat_white)
me_cylinder.materials.append(mat_red)
me_cylinder.use_remesh_preserve_volume = False
me_cylinder.use_remesh_preserve_attributes = False
me_cylinder.use_mirror_vertex_groups = False
me_cylinder.update()

# ---- objects
ob_bottle = bpy.data.objects.new('bottle', me_cylinder)
ob_lamp = bpy.data.objects.new('Lamp', light_lamp)
ob_camera = bpy.data.objects.new('Camera', cam_camera)

# ---- transforms, parenting, visibility, modifiers, constraints
ob_bottle.location = (0.0, 0.0, 1.0)
ob_bottle.scale = (0.33, 0.33, 1.0)
ob_bottle.lineart.crease_threshold = 0.0
ob_lamp.location = (4.076, 1.005, 5.904)
ob_lamp.rotation_euler = (0.6503, 0.05522, 1.866)
ob_lamp.lock_rotations_4d = False
ob_lamp.empty_display_type = 'ARROWS'
ob_lamp.color = (0.0, 0.0, 0.0, 0.0)
ob_lamp.lineart.crease_threshold = 0.0
ob_camera.location = (3.5, -3.5, 1.0)
ob_camera.rotation_euler = (1.571, 0.0, 0.7854)
ob_camera.lock_rotations_4d = False
ob_camera.empty_display_type = 'ARROWS'
ob_camera.color = (0.0, 0.0, 0.0, 0.0)
ob_camera.display_type = 'WIRE'
ob_camera.lineart.crease_threshold = 0.0

# ---- collection membership
col_collection_1.objects.link(ob_bottle)
col_collection_1.objects.link(ob_lamp)
col_collection_1.objects.link(ob_camera)

# ---- scene / render settings (as saved in the file)
scene.camera = ob_camera
scene.frame_start = 1; scene.frame_end = 250; scene.frame_set(250)
scene.render.engine = 'BLENDER_EEVEE_NEXT'
scene.render.resolution_percentage = 50
scene.render.dither_intensity = 0.0
scene.cycles.use_denoising = False
scene.cycles.samples = 128
scene.cycles.sampling_pattern = 'TABULATED_SOBOL'
scene.cycles.use_adaptive_sampling = False
scene.cycles.use_light_tree = False
scene.cycles.blur_glossy = 0.0
scene.cycles.sample_clamp_indirect = 0.0
scene.view_settings.view_transform = 'Standard'
bpy.context.view_layer.update()
